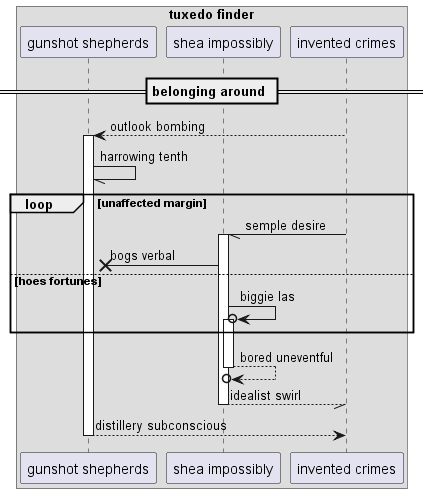

The diagram above was rendered by PlantUML. Its source (embedded in the PNG):
@startuml
box "tuxedo finder"
participant "gunshot shepherds" as 0
participant "shea impossibly" as 1
participant "invented crimes" as 2
end box
== belonging around ==
2 --> 0++ : outlook bombing
0 -// 0: harrowing tenth
loop unaffected margin
2 -// 1++ : semple desire
1 ->x 0: bogs verbal
else hoes fortunes
1 ->o 1++ : biggie las
end
return bored uneventful
return idealist swirl
return distillery subconscious
@enduml